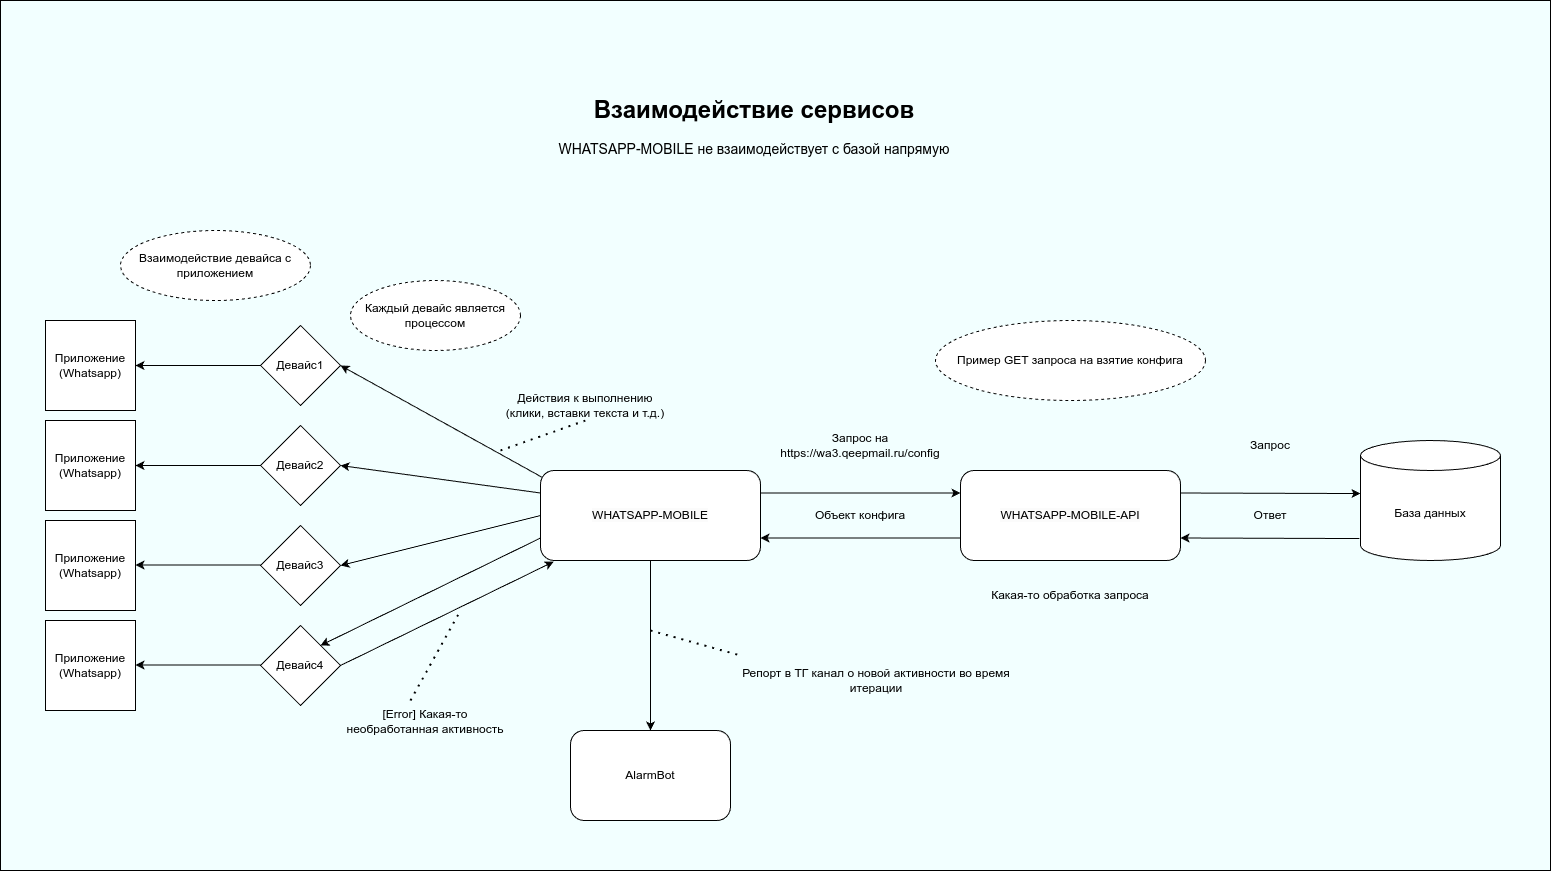

The diagram above was exported from draw.io. Its source (the exported page's mxGraphModel, read from the mxfile embedded in the PNG):
<mxGraphModel dx="3241" dy="1186" grid="1" gridSize="10" guides="1" tooltips="1" connect="1" arrows="1" fold="1" page="1" pageScale="1" pageWidth="850" pageHeight="1100" math="0" shadow="0">
  <root>
    <mxCell id="0" />
    <mxCell id="1" parent="0" />
    <mxCell id="mc6GnZaRFhOHlnoL64uM-2" value="" style="rounded=0;whiteSpace=wrap;html=1;fillColor=#F2FFFF;" vertex="1" parent="1">
      <mxGeometry x="-470" y="930" width="1550" height="870" as="geometry" />
    </mxCell>
    <mxCell id="ghFwO87UE79UVghkQtKR-12" value="&lt;h1&gt;Взаимодействие сервисов&lt;/h1&gt;&lt;p&gt;&lt;/p&gt;&lt;font style=&quot;font-size: 14px;&quot;&gt;WHATSAPP-MOBILE не взаимодействует с базой напрямую&lt;/font&gt;" style="text;html=1;spacing=5;spacingTop=-20;whiteSpace=wrap;overflow=hidden;rounded=0;align=center;" parent="1" vertex="1">
      <mxGeometry x="70" y="1020" width="427.5" height="80" as="geometry" />
    </mxCell>
    <mxCell id="ghFwO87UE79UVghkQtKR-44" value="&lt;span style=&quot;color: rgb(0, 0, 0); font-family: Helvetica; font-size: 12px; font-style: normal; font-variant-ligatures: normal; font-variant-caps: normal; font-weight: 400; letter-spacing: normal; orphans: 2; text-align: center; text-indent: 0px; text-transform: none; widows: 2; word-spacing: 0px; -webkit-text-stroke-width: 0px; background-color: rgb(251, 251, 251); text-decoration-thickness: initial; text-decoration-style: initial; text-decoration-color: initial; float: none; display: inline !important;&quot;&gt;WHATSAPP-MOBILE-API&lt;/span&gt;" style="rounded=1;whiteSpace=wrap;html=1;" parent="1" vertex="1">
      <mxGeometry x="490" y="1400" width="220" height="90" as="geometry" />
    </mxCell>
    <mxCell id="ghFwO87UE79UVghkQtKR-45" value="&lt;span style=&quot;color: rgb(0, 0, 0); font-family: Helvetica; font-size: 12px; font-style: normal; font-variant-ligatures: normal; font-variant-caps: normal; font-weight: 400; letter-spacing: normal; orphans: 2; text-align: center; text-indent: 0px; text-transform: none; widows: 2; word-spacing: 0px; -webkit-text-stroke-width: 0px; background-color: rgb(251, 251, 251); text-decoration-thickness: initial; text-decoration-style: initial; text-decoration-color: initial; float: none; display: inline !important;&quot;&gt;WHATSAPP-MOBILE&lt;/span&gt;" style="rounded=1;whiteSpace=wrap;html=1;" parent="1" vertex="1">
      <mxGeometry x="70" y="1400" width="220" height="90" as="geometry" />
    </mxCell>
    <mxCell id="ghFwO87UE79UVghkQtKR-46" value="База данных" style="shape=cylinder3;whiteSpace=wrap;html=1;boundedLbl=1;backgroundOutline=1;size=15;" parent="1" vertex="1">
      <mxGeometry x="890" y="1370" width="140" height="120" as="geometry" />
    </mxCell>
    <mxCell id="ghFwO87UE79UVghkQtKR-47" value="" style="endArrow=classic;html=1;rounded=0;exitX=1;exitY=0.25;exitDx=0;exitDy=0;entryX=0;entryY=0.25;entryDx=0;entryDy=0;" parent="1" source="ghFwO87UE79UVghkQtKR-45" target="ghFwO87UE79UVghkQtKR-44" edge="1">
      <mxGeometry width="50" height="50" relative="1" as="geometry">
        <mxPoint x="670" y="1580" as="sourcePoint" />
        <mxPoint x="720" y="1530" as="targetPoint" />
      </mxGeometry>
    </mxCell>
    <mxCell id="ghFwO87UE79UVghkQtKR-48" value="" style="endArrow=classic;html=1;rounded=0;exitX=1;exitY=0.25;exitDx=0;exitDy=0;entryX=0;entryY=0.442;entryDx=0;entryDy=0;entryPerimeter=0;" parent="1" source="ghFwO87UE79UVghkQtKR-44" target="ghFwO87UE79UVghkQtKR-46" edge="1">
      <mxGeometry width="50" height="50" relative="1" as="geometry">
        <mxPoint x="670" y="1580" as="sourcePoint" />
        <mxPoint x="720" y="1530" as="targetPoint" />
      </mxGeometry>
    </mxCell>
    <mxCell id="ghFwO87UE79UVghkQtKR-49" value="" style="endArrow=classic;html=1;rounded=0;exitX=-0.008;exitY=0.817;exitDx=0;exitDy=0;exitPerimeter=0;entryX=1;entryY=0.75;entryDx=0;entryDy=0;" parent="1" source="ghFwO87UE79UVghkQtKR-46" target="ghFwO87UE79UVghkQtKR-44" edge="1">
      <mxGeometry width="50" height="50" relative="1" as="geometry">
        <mxPoint x="610" y="1550" as="sourcePoint" />
        <mxPoint x="660" y="1500" as="targetPoint" />
      </mxGeometry>
    </mxCell>
    <mxCell id="ghFwO87UE79UVghkQtKR-50" value="" style="endArrow=classic;html=1;rounded=0;exitX=0;exitY=0.75;exitDx=0;exitDy=0;entryX=1;entryY=0.75;entryDx=0;entryDy=0;" parent="1" source="ghFwO87UE79UVghkQtKR-44" target="ghFwO87UE79UVghkQtKR-45" edge="1">
      <mxGeometry width="50" height="50" relative="1" as="geometry">
        <mxPoint x="479" y="1463" as="sourcePoint" />
        <mxPoint x="300" y="1465" as="targetPoint" />
      </mxGeometry>
    </mxCell>
    <mxCell id="ghFwO87UE79UVghkQtKR-51" value="Запрос на https://wa3.qeepmail.ru/config" style="text;html=1;align=center;verticalAlign=middle;whiteSpace=wrap;rounded=0;" parent="1" vertex="1">
      <mxGeometry x="290" y="1360" width="200" height="30" as="geometry" />
    </mxCell>
    <mxCell id="ghFwO87UE79UVghkQtKR-52" value="Запрос" style="text;html=1;align=center;verticalAlign=middle;whiteSpace=wrap;rounded=0;" parent="1" vertex="1">
      <mxGeometry x="735" y="1360" width="130" height="30" as="geometry" />
    </mxCell>
    <mxCell id="ghFwO87UE79UVghkQtKR-53" value="Объект конфига" style="text;html=1;align=center;verticalAlign=middle;whiteSpace=wrap;rounded=0;" parent="1" vertex="1">
      <mxGeometry x="340" y="1430" width="100" height="30" as="geometry" />
    </mxCell>
    <mxCell id="ghFwO87UE79UVghkQtKR-54" value="Ответ" style="text;html=1;align=center;verticalAlign=middle;whiteSpace=wrap;rounded=0;" parent="1" vertex="1">
      <mxGeometry x="770" y="1430" width="60" height="30" as="geometry" />
    </mxCell>
    <mxCell id="ghFwO87UE79UVghkQtKR-55" value="Какая-то обработка запроса" style="text;html=1;align=center;verticalAlign=middle;whiteSpace=wrap;rounded=0;" parent="1" vertex="1">
      <mxGeometry x="510" y="1510" width="180" height="30" as="geometry" />
    </mxCell>
    <mxCell id="ghFwO87UE79UVghkQtKR-56" value="AlarmBot" style="rounded=1;whiteSpace=wrap;html=1;" parent="1" vertex="1">
      <mxGeometry x="100" y="1660" width="160" height="90" as="geometry" />
    </mxCell>
    <mxCell id="ghFwO87UE79UVghkQtKR-57" value="" style="endArrow=classic;html=1;rounded=0;exitX=0.5;exitY=1;exitDx=0;exitDy=0;entryX=0.5;entryY=0;entryDx=0;entryDy=0;" parent="1" target="ghFwO87UE79UVghkQtKR-56" edge="1">
      <mxGeometry width="50" height="50" relative="1" as="geometry">
        <mxPoint x="180" y="1490" as="sourcePoint" />
        <mxPoint x="660" y="1500" as="targetPoint" />
      </mxGeometry>
    </mxCell>
    <mxCell id="ghFwO87UE79UVghkQtKR-58" value="Репорт в ТГ канал о новой активности во время итерации" style="text;html=1;align=center;verticalAlign=middle;whiteSpace=wrap;rounded=0;" parent="1" vertex="1">
      <mxGeometry x="270" y="1585" width="271.88" height="50" as="geometry" />
    </mxCell>
    <mxCell id="ghFwO87UE79UVghkQtKR-60" value="Девайс4" style="rhombus;whiteSpace=wrap;html=1;" parent="1" vertex="1">
      <mxGeometry x="-210" y="1555" width="80" height="80" as="geometry" />
    </mxCell>
    <mxCell id="ghFwO87UE79UVghkQtKR-61" value="Девайс3" style="rhombus;whiteSpace=wrap;html=1;" parent="1" vertex="1">
      <mxGeometry x="-210" y="1455" width="80" height="80" as="geometry" />
    </mxCell>
    <mxCell id="ghFwO87UE79UVghkQtKR-62" value="Девайс2" style="rhombus;whiteSpace=wrap;html=1;" parent="1" vertex="1">
      <mxGeometry x="-210" y="1355" width="80" height="80" as="geometry" />
    </mxCell>
    <mxCell id="ghFwO87UE79UVghkQtKR-63" value="Девайс1" style="rhombus;whiteSpace=wrap;html=1;" parent="1" vertex="1">
      <mxGeometry x="-210" y="1255" width="80" height="80" as="geometry" />
    </mxCell>
    <mxCell id="ghFwO87UE79UVghkQtKR-75" value="Приложение (Whatsapp)" style="whiteSpace=wrap;html=1;aspect=fixed;" parent="1" vertex="1">
      <mxGeometry x="-425" y="1250" width="90" height="90" as="geometry" />
    </mxCell>
    <mxCell id="ghFwO87UE79UVghkQtKR-76" value="" style="endArrow=classic;html=1;rounded=0;exitX=0;exitY=0.5;exitDx=0;exitDy=0;entryX=1;entryY=0.5;entryDx=0;entryDy=0;" parent="1" source="ghFwO87UE79UVghkQtKR-63" target="ghFwO87UE79UVghkQtKR-75" edge="1">
      <mxGeometry width="50" height="50" relative="1" as="geometry">
        <mxPoint x="240" y="1480" as="sourcePoint" />
        <mxPoint x="290" y="1430" as="targetPoint" />
      </mxGeometry>
    </mxCell>
    <mxCell id="ghFwO87UE79UVghkQtKR-79" value="" style="endArrow=classic;html=1;rounded=0;exitX=0.009;exitY=0.078;exitDx=0;exitDy=0;entryX=1;entryY=0.5;entryDx=0;entryDy=0;exitPerimeter=0;" parent="1" source="ghFwO87UE79UVghkQtKR-45" target="ghFwO87UE79UVghkQtKR-63" edge="1">
      <mxGeometry width="50" height="50" relative="1" as="geometry">
        <mxPoint x="240" y="1480" as="sourcePoint" />
        <mxPoint x="290" y="1430" as="targetPoint" />
      </mxGeometry>
    </mxCell>
    <mxCell id="ghFwO87UE79UVghkQtKR-80" value="Действия к выполнению (клики, вставки текста и т.д.)" style="text;html=1;align=center;verticalAlign=middle;whiteSpace=wrap;rounded=0;" parent="1" vertex="1">
      <mxGeometry x="30" y="1320" width="170" height="30" as="geometry" />
    </mxCell>
    <mxCell id="ghFwO87UE79UVghkQtKR-81" value="" style="endArrow=none;dashed=1;html=1;dashPattern=1 3;strokeWidth=2;rounded=0;entryX=0.5;entryY=1;entryDx=0;entryDy=0;" parent="1" target="ghFwO87UE79UVghkQtKR-80" edge="1">
      <mxGeometry width="50" height="50" relative="1" as="geometry">
        <mxPoint x="30" y="1380" as="sourcePoint" />
        <mxPoint x="290" y="1430" as="targetPoint" />
      </mxGeometry>
    </mxCell>
    <mxCell id="ghFwO87UE79UVghkQtKR-82" value="" style="endArrow=classic;html=1;rounded=0;exitX=0;exitY=0.25;exitDx=0;exitDy=0;entryX=1;entryY=0.5;entryDx=0;entryDy=0;" parent="1" source="ghFwO87UE79UVghkQtKR-45" target="ghFwO87UE79UVghkQtKR-62" edge="1">
      <mxGeometry width="50" height="50" relative="1" as="geometry">
        <mxPoint x="240" y="1480" as="sourcePoint" />
        <mxPoint x="290" y="1430" as="targetPoint" />
      </mxGeometry>
    </mxCell>
    <mxCell id="ghFwO87UE79UVghkQtKR-83" value="" style="endArrow=classic;html=1;rounded=0;exitX=0;exitY=0.5;exitDx=0;exitDy=0;entryX=1;entryY=0.5;entryDx=0;entryDy=0;" parent="1" source="ghFwO87UE79UVghkQtKR-45" target="ghFwO87UE79UVghkQtKR-61" edge="1">
      <mxGeometry width="50" height="50" relative="1" as="geometry">
        <mxPoint x="240" y="1480" as="sourcePoint" />
        <mxPoint x="290" y="1430" as="targetPoint" />
      </mxGeometry>
    </mxCell>
    <mxCell id="ghFwO87UE79UVghkQtKR-84" value="" style="endArrow=classic;html=1;rounded=0;entryX=1;entryY=0;entryDx=0;entryDy=0;exitX=0;exitY=0.75;exitDx=0;exitDy=0;" parent="1" source="ghFwO87UE79UVghkQtKR-45" target="ghFwO87UE79UVghkQtKR-60" edge="1">
      <mxGeometry width="50" height="50" relative="1" as="geometry">
        <mxPoint x="240" y="1480" as="sourcePoint" />
        <mxPoint x="290" y="1430" as="targetPoint" />
      </mxGeometry>
    </mxCell>
    <mxCell id="ghFwO87UE79UVghkQtKR-86" value="Приложение (Whatsapp)" style="whiteSpace=wrap;html=1;aspect=fixed;" parent="1" vertex="1">
      <mxGeometry x="-425" y="1450" width="90" height="90" as="geometry" />
    </mxCell>
    <mxCell id="ghFwO87UE79UVghkQtKR-87" value="Приложение (Whatsapp)" style="whiteSpace=wrap;html=1;aspect=fixed;" parent="1" vertex="1">
      <mxGeometry x="-425" y="1550" width="90" height="90" as="geometry" />
    </mxCell>
    <mxCell id="ghFwO87UE79UVghkQtKR-88" value="Приложение (Whatsapp)" style="whiteSpace=wrap;html=1;aspect=fixed;" parent="1" vertex="1">
      <mxGeometry x="-425" y="1350" width="90" height="90" as="geometry" />
    </mxCell>
    <mxCell id="ghFwO87UE79UVghkQtKR-89" value="" style="endArrow=classic;html=1;rounded=0;exitX=0;exitY=0.5;exitDx=0;exitDy=0;entryX=1;entryY=0.5;entryDx=0;entryDy=0;" parent="1" source="ghFwO87UE79UVghkQtKR-62" target="ghFwO87UE79UVghkQtKR-88" edge="1">
      <mxGeometry width="50" height="50" relative="1" as="geometry">
        <mxPoint x="-190" y="1376" as="sourcePoint" />
        <mxPoint x="-335" y="1374" as="targetPoint" />
      </mxGeometry>
    </mxCell>
    <mxCell id="ghFwO87UE79UVghkQtKR-90" value="" style="endArrow=classic;html=1;rounded=0;exitX=0;exitY=0.5;exitDx=0;exitDy=0;entryX=1;entryY=0.5;entryDx=0;entryDy=0;" parent="1" edge="1">
      <mxGeometry width="50" height="50" relative="1" as="geometry">
        <mxPoint x="-210" y="1494.5" as="sourcePoint" />
        <mxPoint x="-335" y="1494.5" as="targetPoint" />
      </mxGeometry>
    </mxCell>
    <mxCell id="ghFwO87UE79UVghkQtKR-91" value="" style="endArrow=classic;html=1;rounded=0;exitX=0;exitY=0.5;exitDx=0;exitDy=0;entryX=1;entryY=0.5;entryDx=0;entryDy=0;" parent="1" edge="1">
      <mxGeometry width="50" height="50" relative="1" as="geometry">
        <mxPoint x="-210" y="1594.5" as="sourcePoint" />
        <mxPoint x="-335" y="1594.5" as="targetPoint" />
      </mxGeometry>
    </mxCell>
    <mxCell id="ghFwO87UE79UVghkQtKR-94" value="Каждый девайс является процессом" style="ellipse;whiteSpace=wrap;html=1;align=center;dashed=1;" parent="1" vertex="1">
      <mxGeometry x="-120" y="1210" width="170" height="70" as="geometry" />
    </mxCell>
    <mxCell id="ghFwO87UE79UVghkQtKR-95" value="Взаимодействие девайса с приложением" style="ellipse;whiteSpace=wrap;html=1;align=center;dashed=1;" parent="1" vertex="1">
      <mxGeometry x="-350" y="1160" width="190" height="70" as="geometry" />
    </mxCell>
    <mxCell id="ghFwO87UE79UVghkQtKR-97" value="" style="endArrow=none;dashed=1;html=1;dashPattern=1 3;strokeWidth=2;rounded=0;entryX=0;entryY=0;entryDx=0;entryDy=0;" parent="1" target="ghFwO87UE79UVghkQtKR-58" edge="1">
      <mxGeometry width="50" height="50" relative="1" as="geometry">
        <mxPoint x="180" y="1560" as="sourcePoint" />
        <mxPoint x="290" y="1490" as="targetPoint" />
      </mxGeometry>
    </mxCell>
    <mxCell id="ghFwO87UE79UVghkQtKR-98" value="Пример GET запроса на взятие конфига" style="ellipse;whiteSpace=wrap;html=1;align=center;dashed=1;" parent="1" vertex="1">
      <mxGeometry x="465" y="1250" width="270" height="80" as="geometry" />
    </mxCell>
    <mxCell id="ghFwO87UE79UVghkQtKR-99" value="" style="endArrow=classic;html=1;rounded=0;exitX=1;exitY=0.5;exitDx=0;exitDy=0;entryX=0.06;entryY=1.013;entryDx=0;entryDy=0;entryPerimeter=0;" parent="1" source="ghFwO87UE79UVghkQtKR-60" target="ghFwO87UE79UVghkQtKR-45" edge="1">
      <mxGeometry width="50" height="50" relative="1" as="geometry">
        <mxPoint x="420" y="1490" as="sourcePoint" />
        <mxPoint x="470" y="1440" as="targetPoint" />
      </mxGeometry>
    </mxCell>
    <mxCell id="ghFwO87UE79UVghkQtKR-100" value="[Error] Какая-то необработанная активность" style="text;html=1;align=center;verticalAlign=middle;whiteSpace=wrap;rounded=0;" parent="1" vertex="1">
      <mxGeometry x="-130" y="1633" width="170" height="35" as="geometry" />
    </mxCell>
    <mxCell id="ghFwO87UE79UVghkQtKR-102" value="" style="endArrow=none;dashed=1;html=1;dashPattern=1 3;strokeWidth=2;rounded=0;" parent="1" edge="1">
      <mxGeometry width="50" height="50" relative="1" as="geometry">
        <mxPoint x="-60" y="1630" as="sourcePoint" />
        <mxPoint x="-10" y="1540" as="targetPoint" />
      </mxGeometry>
    </mxCell>
  </root>
</mxGraphModel>